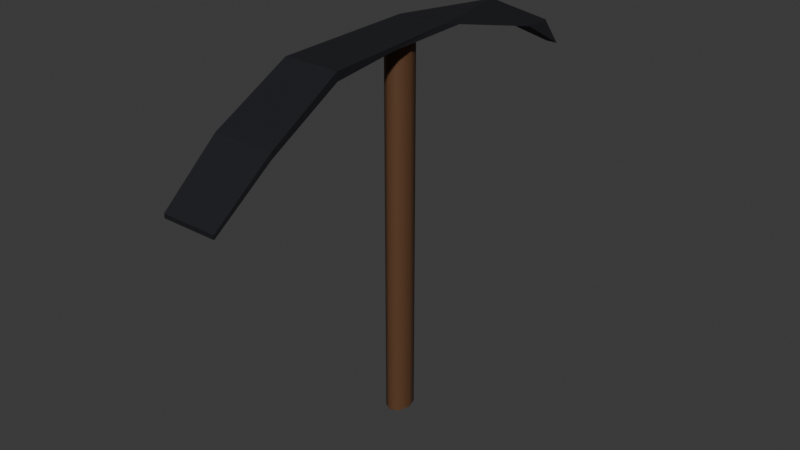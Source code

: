 # Source: Untitled.blend  (saved by Blender 5.0.119; exported with 4.5.12 LTS)
import bpy
from mathutils import Matrix  # noqa: F401  (used for matrix-valued properties, if any)

bpy.ops.wm.read_factory_settings(use_empty=True)
scene = bpy.context.scene
scene.name = 'Scene'

# ---- collections
col_collection = bpy.data.collections.new('Collection'); scene.collection.children.link(col_collection)

# ---- materials (node trees are filled in below, after node groups)
mat_wood = bpy.data.materials.new('Wood')
mat_wood.alpha_threshold = 0.0
mat_wood.use_backface_culling_lightprobe_volume = False
mat_wood.roughness = 0.5
mat_wood.line_color = (0.0, 0.0, 0.0, 1.0)
mat_metal = bpy.data.materials.new('Metal')

# ---- material node trees
mat_wood.use_nodes = True; mat_wood.node_tree.nodes.clear()
_N = mat_wood.node_tree.nodes; _L = mat_wood.node_tree.links
n0 = _N.new('ShaderNodeOutputMaterial'); n0.name = 'Material Output'; n0.location = (200, 100)
n1 = _N.new('ShaderNodeBsdfPrincipled'); n1.name = 'Principled BSDF'; n1.location = (-200, 100)
n1.inputs[0].default_value = (0.111, 0.04742, 0.01842, 1.0)
n1.inputs[2].default_value = 0.6909
_L.new(n1.outputs[0], n0.inputs[0])
n0.is_active_output = True
mat_metal.use_nodes = True; mat_metal.node_tree.nodes.clear()
_N = mat_metal.node_tree.nodes; _L = mat_metal.node_tree.links
n0 = _N.new('ShaderNodeBsdfPrincipled'); n0.name = 'Principled BSDF'; n0.location = (-200, 100)
n0.inputs[0].default_value = (0.01247, 0.01248, 0.01723, 1.0)
n0.inputs[1].default_value = 0.2788
n0.inputs[2].default_value = 0.7303
n1 = _N.new('ShaderNodeOutputMaterial'); n1.name = 'Material Output'; n1.location = (200, 100)
_L.new(n0.outputs[0], n1.inputs[0])
n1.is_active_output = True

# ---- world
world_world = bpy.data.worlds.new('World'); scene.world = world_world
world_world.use_nodes = True; world_world.node_tree.nodes.clear()
_N = world_world.node_tree.nodes; _L = world_world.node_tree.links
n0 = _N.new('ShaderNodeOutputWorld'); n0.name = 'World Output'; n0.location = (200, 100)
n1 = _N.new('ShaderNodeBackground'); n1.name = 'Background'; n1.location = (-200, 100)
n1.inputs[0].default_value = (0.05088, 0.05088, 0.05088, 1.0)
_L.new(n1.outputs[0], n0.inputs[0])
n0.is_active_output = True
world_world.color = (0.05088, 0.05088, 0.05088)
world_world.sun_shadow_jitter_overblur = 0.0

# ---- meshes
me_cylinder = bpy.data.meshes.new('Cylinder')
me_cylinder.from_pydata([(0.0, 0.0269, -0.325), (0.0, 0.0269, 0.325), (0.01414, 0.01902, -0.325), (0.01414, 0.01902, 0.325), (0.02, 0.0, -0.325), (0.02, 0.0, 0.325), (0.01414, -0.01902, -0.325), (0.01414, -0.01902, 0.325), (0.0, -0.0269, -0.325), (0.0, -0.0269, 0.325), (-0.01414, -0.01902, -0.325), (-0.01414, -0.01902, 0.325), (-0.02, 0.0, -0.325), (-0.02, 0.0, 0.325), (-0.01414, 0.01902, -0.325), (-0.01414, 0.01902, 0.325)], [], [(0, 1, 3, 2), (2, 3, 5, 4), (4, 5, 7, 6), (6, 7, 9, 8), (8, 9, 11, 10), (10, 11, 13, 12), (3, 1, 15, 13, 11, 9, 7, 5), (12, 13, 15, 14), (14, 15, 1, 0), (0, 2, 4, 6, 8, 10, 12, 14)])
me_cylinder.polygons.foreach_set('use_smooth', [True] * 10)
_k = set([(0, 2), (0, 14), (1, 3), (1, 15), (2, 4), (3, 5), (4, 6), (5, 7), (6, 8), (7, 9), (8, 10), (9, 11), (10, 12), (11, 13), (12, 14), (13, 15)])
me_cylinder.attributes.new('sharp_edge', 'BOOLEAN', 'EDGE').data.foreach_set('value', [ (min(e.vertices), max(e.vertices)) in _k for e in me_cylinder.edges])
_uv = me_cylinder.uv_layers.new(name='UVMap')
_uv.uv.foreach_set('vector', [1.0, 0.5, 1.0, 1.0, 0.875, 1.0, 0.875, 0.5, 0.875, 0.5, 0.875, 1.0, 0.75, 1.0, 0.75, 0.5, 0.75, 0.5, 0.75, 1.0, 0.625, 1.0, 0.625, 0.5, 0.625, 0.5, 0.625, 1.0, 0.5, 1.0, 0.5, 0.5, 0.5, 0.5, 0.5, 1.0, 0.375, 1.0, 0.375, 0.5, 0.375, 0.5, 0.375, 1.0, 0.25, 1.0, 0.25, 0.5, 0.4197, 0.4197, 0.25, 0.49, 0.08029, 0.4197, 0.01, 0.25, 0.08029, 0.08029, 0.25, 0.01, 0.4197, 0.08029, 0.49, 0.25, 0.25, 0.5, 0.25, 1.0, 0.125, 1.0, 0.125, 0.5, 0.125, 0.5, 0.125, 1.0, 0.0, 1.0, 0.0, 0.5, 0.75, 0.49, 0.9197, 0.4197, 0.99, 0.25, 0.9197, 0.08029, 0.75, 0.01, 0.5803, 0.08029, 0.51, 0.25, 0.5803, 0.4197])
me_cylinder.materials.append(mat_wood)
me_cylinder.update()
me_icosphere = bpy.data.meshes.new('Icosphere')
me_icosphere.from_pydata([(0.05113, -0.3093, 0.2484), (-0.05113, -0.3093, 0.2484), (-1.671e-08, 0.3823, 0.2484), (0.0, 0.0, 0.3442), (0.01025, 0.4065, 0.2033), (-0.01025, 0.4065, 0.2033), (0.04629, -0.4065, 0.1708), (-0.04629, -0.4065, 0.1708), (0.02586, 0.2941, 0.262), (-0.02586, 0.2941, 0.262), (0.02586, 0.06943, 0.3183), (-9.821e-09, 0.2247, 0.3183), (0.04675, -0.1818, 0.3183), (-0.04675, -0.1818, 0.3183), (-0.02586, 0.06943, 0.3183), (0.05113, -0.3093, 0.2382), (-0.05113, -0.3093, 0.2382), (0.04629, -0.4065, 0.1639), (-0.04629, -0.4065, 0.1639), (0.04675, -0.1818, 0.304), (-0.04675, -0.1818, 0.304), (0.03631, -0.05617, 0.3112), (-0.03631, -0.05617, 0.3112), (0.02586, 0.1056, 0.3093), (-0.02586, 0.1056, 0.3093)], [], [(2, 9, 11), (11, 14, 3), (11, 9, 24, 14), (14, 13, 3), (13, 12, 3), (7, 6, 0, 1), (5, 4, 8, 9), (12, 10, 3), (10, 11, 3), (10, 23, 8, 11), (8, 2, 11), (5, 9, 2), (0, 12, 13, 1), (9, 8, 23, 24), (4, 2, 8), (4, 5, 2), (7, 1, 16, 18), (12, 0, 15, 19), (0, 6, 17, 15), (6, 7, 18, 17), (1, 13, 20, 16), (12, 19, 21, 10), (13, 14, 22, 20), (21, 23, 10), (22, 14, 24), (24, 23, 21, 22), (19, 20, 22, 21), (15, 16, 20, 19), (18, 16, 15, 17)])
_uv = me_icosphere.uv_layers.new(name='UVMap')
_uv.uv.foreach_set('vector', [0.3636, 0.3149, 0.4545, 0.3149, 0.4091, 0.3937, 0.4091, 0.3937, 0.5, 0.3937, 0.4545, 0.4724, 0.4091, 0.3937, 0.4545, 0.3149, 0.4927, 0.381, 0.5, 0.3937, 0.5909, 0.3937, 0.6818, 0.3937, 0.6364, 0.4724, 0.7727, 0.3937, 0.8636, 0.3937, 0.8182, 0.4724, 0.0, 0.0, 0.0, 0.0, 0.0, 0.0, 0.0, 0.0, 0.4091, 0.2362, 0.3182, 0.2362, 0.2727, 0.3149, 0.4545, 0.3149, 0.04546, 0.3937, 0.1364, 0.3937, 0.09091, 0.4724, 0.2273, 0.3937, 0.3182, 0.3937, 0.2727, 0.4724, 0.2273, 0.3937, 0.2346, 0.381, 0.2727, 0.3149, 0.3182, 0.3937, 0.2727, 0.3149, 0.3636, 0.3149, 0.3182, 0.3937, 0.4091, 0.2362, 0.4545, 0.3149, 0.3636, 0.3149, 0.0, 0.0, 0.8636, 0.3937, 0.7727, 0.3937, 0.0, 0.0, 0.4545, 0.3149, 0.2727, 0.3149, 0.2346, 0.381, 0.4927, 0.381, 0.3182, 0.2362, 0.3636, 0.3149, 0.2727, 0.3149, 0.3182, 0.2362, 0.4091, 0.2362, 0.3636, 0.3149, 0.0, 0.0, 0.0, 0.0, 0.0, 0.0, 0.0, 0.0, 0.8636, 0.3937, 0.0, 0.0, 0.0, 0.0, 0.8636, 0.3937, 0.0, 0.0, 0.0, 0.0, 0.0, 0.0, 0.0, 0.0, 0.0, 0.0, 0.0, 0.0, 0.0, 0.0, 0.0, 0.0, 0.0, 0.0, 0.7727, 0.3937, 0.7727, 0.3937, 0.0, 0.0, 0.8636, 0.3937, 0.8636, 0.3937, 0.5, 0.3937, 0.1364, 0.3937, 0.7727, 0.3937, 0.5909, 0.3937, 0.6818, 0.3937, 0.7727, 0.3937, 0.5, 0.3937, 0.2346, 0.381, 0.2273, 0.3937, 0.6818, 0.3937, 0.5, 0.3937, 0.4927, 0.381, 0.4927, 0.381, 0.2346, 0.381, 0.5, 0.3937, 0.6818, 0.3937, 0.8636, 0.3937, 0.7727, 0.3937, 0.6818, 0.3937, 0.5, 0.3937, 0.0, 0.0, 0.0, 0.0, 0.7727, 0.3937, 0.8636, 0.3937, 0.0, 0.0, 0.0, 0.0, 0.0, 0.0, 0.0, 0.0])
me_icosphere.materials.append(mat_metal)
me_icosphere.update()

# ---- objects
ob_handle = bpy.data.objects.new('Handle', me_cylinder)
ob_metal = bpy.data.objects.new('Metal', me_icosphere)

# ---- transforms, parenting, visibility, modifiers, constraints
ob_handle.location = (0.0, 0.0, 0.0)
ob_metal.location = (0.0, 0.0, 0.0)

# ---- collection membership
col_collection.objects.link(ob_handle)
col_collection.objects.link(ob_metal)

# ---- scene / render settings (as saved in the file)
scene.frame_start = 1; scene.frame_end = 250; scene.frame_set(1)
scene.render.engine = 'BLENDER_EEVEE_NEXT'
scene.render.bake_bias = 0.0
scene.render.bake_samples = 0
scene.cycles.sampling_pattern = 'TABULATED_SOBOL'
scene.eevee.use_volume_custom_range = False
bpy.context.view_layer.update()

# ---- added for rendering (the .blend has no active camera and no usable light): camera, sun
cam_auto = bpy.data.cameras.new('AutoCamera')
cam_auto.lens = 50.0
cam_auto.sensor_width = 36.0
cam_auto.clip_end = 1000.0
ob_auto_camera = bpy.data.objects.new('AutoCamera', cam_auto)
scene.collection.objects.link(ob_auto_camera)
ob_auto_camera.location = (0.978806, -1.17457, 0.792663)
ob_auto_camera.rotation_euler = (1.09748, -7.21219e-08, 0.694738)
scene.camera = ob_auto_camera
light_auto_sun = bpy.data.lights.new('AutoSun', 'SUN')
light_auto_sun.energy = 3.0
light_auto_sun.angle = 0.0523599
ob_auto_sun = bpy.data.objects.new('AutoSun', light_auto_sun)
scene.collection.objects.link(ob_auto_sun)
ob_auto_sun.rotation_euler = (0.872665, 0.174533, 0.523599)
bpy.context.view_layer.update()
